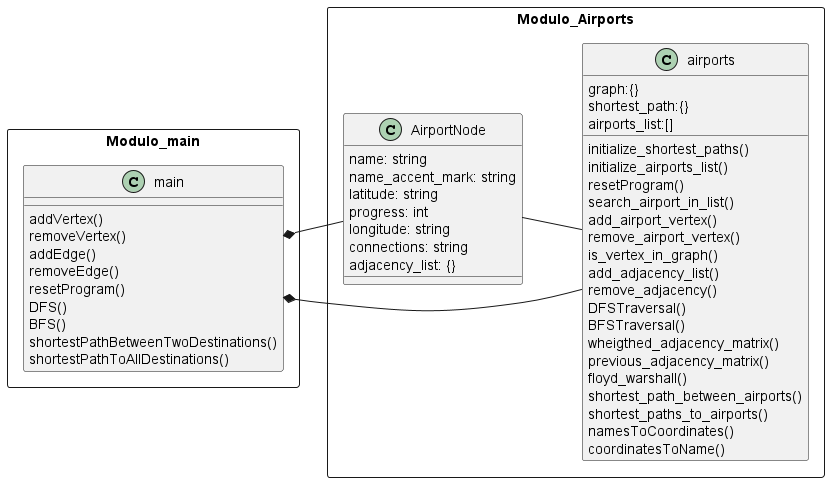

The diagram above was rendered by PlantUML. Its source (embedded in the PNG):
@startuml

left to right direction

package Modulo_Airports <<Rectangle>> {

    Class AirportNode{
        name: string
        name_accent_mark: string
        latitude: string
        progress: int
        longitude: string
        connections: string
        adjacency_list: {}
    }   

    Class airports{
        graph:{}
        shortest_path:{}
        airports_list:[]

        initialize_shortest_paths()
        initialize_airports_list()
        resetProgram()
        search_airport_in_list()
        add_airport_vertex()
        remove_airport_vertex()
        is_vertex_in_graph()
        add_adjacency_list()
        remove_adjacency()
        DFSTraversal()
        BFSTraversal()
        wheigthed_adjacency_matrix()
        previous_adjacency_matrix()
        floyd_warshall()
        shortest_path_between_airports()
        shortest_paths_to_airports()
        namesToCoordinates()
        coordinatesToName()

    }
}

package Modulo_main <<Rectangle>> {
    class main{
        addVertex()
        removeVertex()
        addEdge()
        removeEdge()
        resetProgram()
        DFS()
        BFS()
        shortestPathBetweenTwoDestinations()
        shortestPathToAllDestinations()
    }  
}

AirportNode -- airports
main *--AirportNode
main *--airports
@enduml